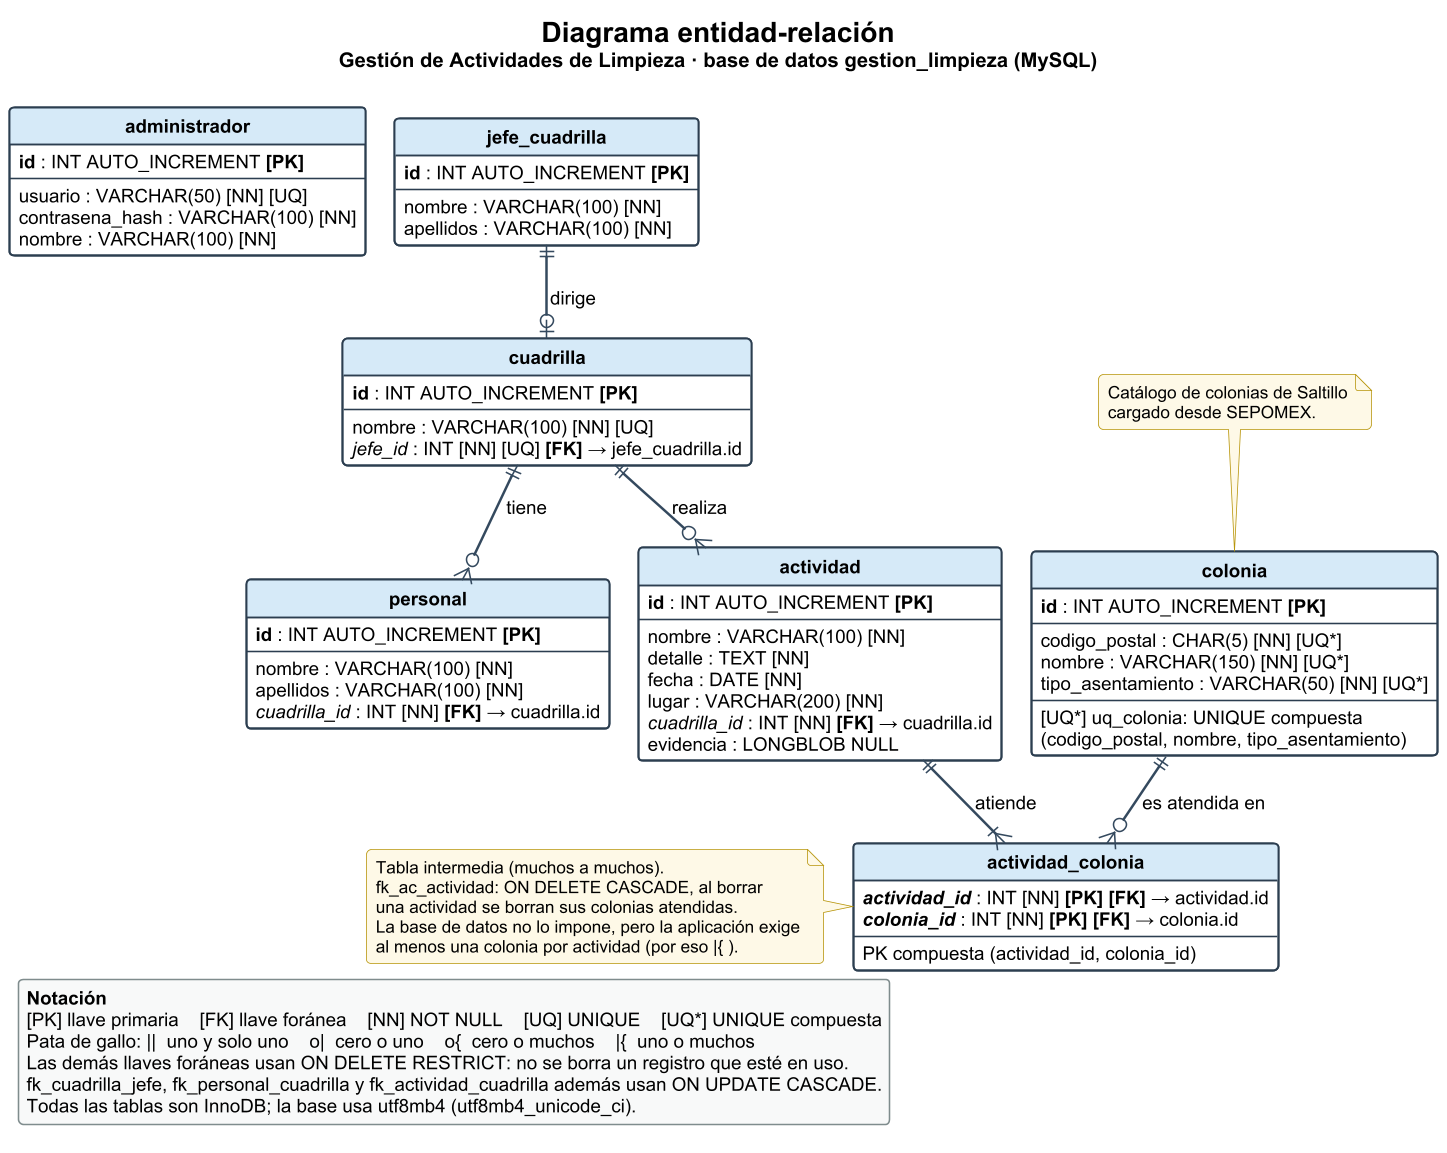

The diagram above was rendered by PlantUML. Its source (embedded in the PNG):
@startuml diagrama-er
' Diagrama entidad-relación de la base de datos gestion_limpieza
' Fuente: bd/01_esquema.sql (notación pata de gallo)
!pragma layout smetana

skinparam dpi 150
skinparam shadowing false
skinparam defaultFontName Arial
skinparam defaultFontSize 12
skinparam roundCorner 6
skinparam nodesep 70
skinparam ranksep 80
skinparam ArrowColor #34495E
skinparam ArrowThickness 1.6
skinparam titleFontSize 18
skinparam titleFontStyle bold

skinparam class {
  BackgroundColor #FFFFFF
  BorderColor #2C3E50
  BorderThickness 1.2
  HeaderBackgroundColor #D6EAF8
  FontStyle bold
  FontSize 14
  AttributeFontSize 12
}

skinparam legend {
  BackgroundColor #F8F9F9
  BorderColor #7F8C8D
  FontSize 12
}

skinparam note {
  BackgroundColor #FEF9E7
  BorderColor #B7950B
  FontSize 11
}

hide circle
hide empty methods

title
  Diagrama entidad-relación
  <size:13>Gestión de Actividades de Limpieza · base de datos gestion_limpieza (MySQL)</size>
end title

entity "administrador" as administrador {
  **id** : INT AUTO_INCREMENT <b>[PK]</b>
  --
  usuario : VARCHAR(50) [NN] [UQ]
  contrasena_hash : VARCHAR(100) [NN]
  nombre : VARCHAR(100) [NN]
}

entity "jefe_cuadrilla" as jefe_cuadrilla {
  **id** : INT AUTO_INCREMENT <b>[PK]</b>
  --
  nombre : VARCHAR(100) [NN]
  apellidos : VARCHAR(100) [NN]
}

entity "cuadrilla" as cuadrilla {
  **id** : INT AUTO_INCREMENT <b>[PK]</b>
  --
  nombre : VARCHAR(100) [NN] [UQ]
  //jefe_id// : INT [NN] [UQ] <b>[FK]</b> → jefe_cuadrilla.id
}

entity "personal" as personal {
  **id** : INT AUTO_INCREMENT <b>[PK]</b>
  --
  nombre : VARCHAR(100) [NN]
  apellidos : VARCHAR(100) [NN]
  //cuadrilla_id// : INT [NN] <b>[FK]</b> → cuadrilla.id
}

entity "actividad" as actividad {
  **id** : INT AUTO_INCREMENT <b>[PK]</b>
  --
  nombre : VARCHAR(100) [NN]
  detalle : TEXT [NN]
  fecha : DATE [NN]
  lugar : VARCHAR(200) [NN]
  //cuadrilla_id// : INT [NN] <b>[FK]</b> → cuadrilla.id
  evidencia : LONGBLOB NULL
}

entity "colonia" as colonia {
  **id** : INT AUTO_INCREMENT <b>[PK]</b>
  --
  codigo_postal : CHAR(5) [NN] [UQ*]
  nombre : VARCHAR(150) [NN] [UQ*]
  tipo_asentamiento : VARCHAR(50) [NN] [UQ*]
  --
  [UQ*] uq_colonia: UNIQUE compuesta
  (codigo_postal, nombre, tipo_asentamiento)
}

entity "actividad_colonia" as actividad_colonia {
  **//actividad_id//** : INT [NN] <b>[PK] [FK]</b> → actividad.id
  **//colonia_id//** : INT [NN] <b>[PK] [FK]</b> → colonia.id
  --
  PK compuesta (actividad_id, colonia_id)
}

jefe_cuadrilla ||--o| cuadrilla : dirige
cuadrilla ||--o{ personal : tiene
cuadrilla ||--o{ actividad : realiza
actividad ||--|{ actividad_colonia : atiende
colonia ||--o{ actividad_colonia : es atendida en

note left of actividad_colonia
  Tabla intermedia (muchos a muchos).
  fk_ac_actividad: ON DELETE CASCADE, al borrar
  una actividad se borran sus colonias atendidas.
  La base de datos no lo impone, pero la aplicación exige
  al menos una colonia por actividad (por eso |{ ).
end note

note top of colonia
  Catálogo de colonias de Saltillo
  cargado desde SEPOMEX.
end note

legend bottom left
  <b>Notación</b>
  [PK] llave primaria    [FK] llave foránea    [NN] NOT NULL    [UQ] UNIQUE    [UQ*] UNIQUE compuesta
  Pata de gallo: ||  uno y solo uno    o|  cero o uno    o{  cero o muchos    |{  uno o muchos
  Las demás llaves foráneas usan ON DELETE RESTRICT: no se borra un registro que esté en uso.
  fk_cuadrilla_jefe, fk_personal_cuadrilla y fk_actividad_cuadrilla además usan ON UPDATE CASCADE.
  Todas las tablas son InnoDB; la base usa utf8mb4 (utf8mb4_unicode_ci).
endlegend

@enduml